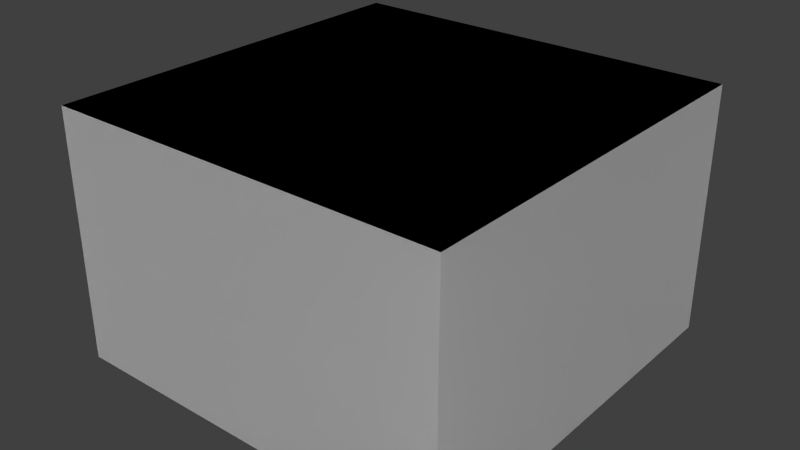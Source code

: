 # Source: cablecover.blend  (saved by Blender 2.67.0; exported with 4.5.12 LTS)
import bpy
from mathutils import Matrix  # noqa: F401  (used for matrix-valued properties, if any)

bpy.ops.wm.read_factory_settings(use_empty=True)
scene = bpy.context.scene
scene.name = 'Scene'

# ---- collections
col_collection_1 = bpy.data.collections.new('Collection 1'); scene.collection.children.link(col_collection_1)

# ---- materials (node trees are filled in below, after node groups)
mat_material = bpy.data.materials.new('Material')
mat_material.alpha_threshold = 0.0
mat_material.use_transparent_shadow = False
mat_material.roughness = 0.5
mat_material.line_color = (0.0, 0.0, 0.0, 1.0)

# ---- material node trees

# ---- world
world_world = bpy.data.worlds.new('World'); scene.world = world_world
world_world.color = (0.05088, 0.05088, 0.05088)
world_world.use_sun_shadow = False
world_world.sun_shadow_jitter_overblur = 0.0
world_world.cycles.sampling_method = 'MANUAL'
world_world.cycles.sample_map_resolution = 256

# ---- meshes
me_on = bpy.data.meshes.new('on')
me_on.from_pydata([(-0.5, -0.5, -1.0), (-0.5, 0.5, -1.0), (0.5, 0.5, -1.0), (0.5, -0.5, -1.0), (-0.5, -0.5, -0.375), (-0.5, 0.5, -0.375), (0.5, 0.5, -0.375), (0.5, -0.5, -0.375)], [], [(4, 5, 1, 0), (5, 6, 2, 1), (6, 7, 3, 2), (7, 4, 0, 3), (0, 1, 2, 3), (7, 6, 5, 4)])
_uv = me_on.uv_layers.new(name='UVMap')
_uv.uv.foreach_set('vector', [0.5156, 1.0, 0.5156, 0.7656, 0.6094, 0.7656, 0.6094, 1.0, 0.5156, 1.0, 0.5156, 0.7656, 0.6094, 0.7656, 0.6094, 1.0, 0.5156, 1.0, 0.5156, 0.7656, 0.6094, 0.7656, 0.6094, 1.0, 0.5156, 1.0, 0.5156, 0.7656, 0.6094, 0.7656, 0.6094, 1.0, 0.0, 0.9844, 0.01562, 0.9844, 0.01562, 1.0, 0.0, 1.0, 0.5, 0.75, 0.25, 0.75, 0.25, 1.0, 0.5, 1.0])
me_on.materials.append(mat_material)
me_on.use_remesh_preserve_volume = False
me_on.use_remesh_preserve_attributes = False
me_on.use_mirror_vertex_groups = False
me_on.update()
me_off = bpy.data.meshes.new('off')
me_off.from_pydata([(-0.5, -0.5, -1.0), (-0.5, 0.5, -1.0), (0.5, 0.5, -1.0), (0.5, -0.5, -1.0), (-0.5, -0.5, -0.375), (-0.5, 0.5, -0.375), (0.5, 0.5, -0.375), (0.5, -0.5, -0.375)], [], [(4, 5, 1, 0), (5, 6, 2, 1), (6, 7, 3, 2), (7, 4, 0, 3), (0, 1, 2, 3), (7, 6, 5, 4)])
_uv = me_off.uv_layers.new(name='UVMap')
_uv.uv.foreach_set('vector', [0.5156, 1.0, 0.5156, 0.7656, 0.6094, 0.7656, 0.6094, 1.0, 0.5156, 1.0, 0.5156, 0.7656, 0.6094, 0.7656, 0.6094, 1.0, 0.5156, 1.0, 0.5156, 0.7656, 0.6094, 0.7656, 0.6094, 1.0, 0.5156, 1.0, 0.5156, 0.7656, 0.6094, 0.7656, 0.6094, 1.0, 0.0, 0.9844, 0.01562, 0.9844, 0.01562, 1.0, 0.0, 1.0, 0.25, 0.75, 0.0, 0.75, 0.0, 1.0, 0.25, 1.0])
me_off.materials.append(mat_material)
me_off.use_remesh_preserve_volume = False
me_off.use_remesh_preserve_attributes = False
me_off.use_mirror_vertex_groups = False
me_off.update()

# ---- objects
ob_on = bpy.data.objects.new('on', me_on)
ob_off = bpy.data.objects.new('off', me_off)

# ---- transforms, parenting, visibility, modifiers, constraints
ob_on.location = (0.0, 0.0, 0.5)
ob_on.rotation_euler = (0.0, -0.0, 1.571)
ob_on.scale = (0.5, 0.5, 0.5)
ob_on.lineart.crease_threshold = 0.0
ob_off.location = (0.0, 0.0, 0.5)
ob_off.rotation_euler = (0.0, -0.0, 1.571)
ob_off.scale = (0.5, 0.5, 0.5)
ob_off.lineart.crease_threshold = 0.0

# ---- collection membership
col_collection_1.objects.link(ob_on)
col_collection_1.objects.link(ob_off)

# ---- scene / render settings (as saved in the file)
scene.frame_start = 1; scene.frame_end = 250; scene.frame_set(1)
scene.render.engine = 'BLENDER_EEVEE_NEXT'
scene.render.image_settings.color_mode = 'RGB'
scene.render.image_settings.compression = 90
scene.render.resolution_percentage = 50
scene.render.dither_intensity = 0.0
scene.cycles.use_denoising = False
scene.cycles.samples = 10
scene.cycles.sampling_pattern = 'TABULATED_SOBOL'
scene.cycles.light_sampling_threshold = 0.0
scene.cycles.use_adaptive_sampling = False
scene.cycles.use_light_tree = False
scene.cycles.blur_glossy = 0.0
scene.cycles.volume_bounces = 1
scene.cycles.pixel_filter_type = 'GAUSSIAN'
scene.cycles.sample_clamp_indirect = 0.0
scene.view_settings.view_transform = 'Standard'
bpy.context.view_layer.update()

# ---- added for rendering (the .blend has no active camera and no usable light): camera, sun
cam_auto = bpy.data.cameras.new('AutoCamera')
cam_auto.lens = 50.0
cam_auto.sensor_width = 36.0
cam_auto.clip_end = 1000.0
ob_auto_camera = bpy.data.objects.new('AutoCamera', cam_auto)
scene.collection.objects.link(ob_auto_camera)
ob_auto_camera.location = (0.715275, -0.85833, 0.72847)
ob_auto_camera.rotation_euler = (1.09748, -7.21219e-08, 0.694738)
scene.camera = ob_auto_camera
light_auto_sun = bpy.data.lights.new('AutoSun', 'SUN')
light_auto_sun.energy = 3.0
light_auto_sun.angle = 0.0523599
ob_auto_sun = bpy.data.objects.new('AutoSun', light_auto_sun)
scene.collection.objects.link(ob_auto_sun)
ob_auto_sun.rotation_euler = (0.872665, 0.174533, 0.523599)
bpy.context.view_layer.update()
